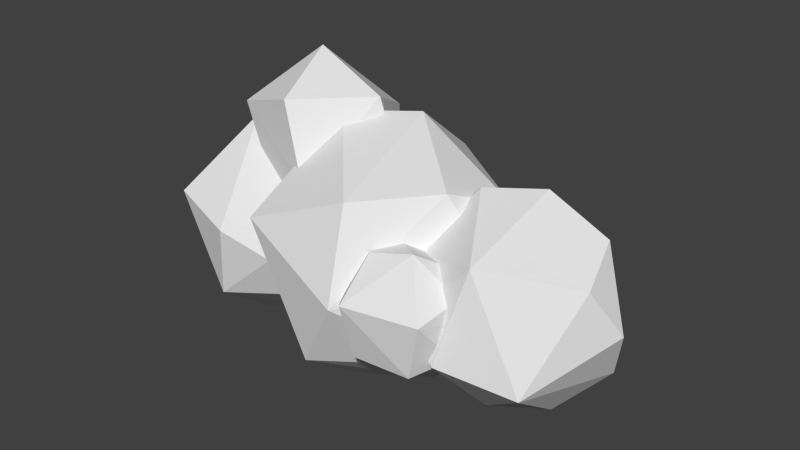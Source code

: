 # Source: Cloud_4.blend  (saved by Blender 2.76.0; exported with 4.5.12 LTS)
import bpy
from mathutils import Matrix  # noqa: F401  (used for matrix-valued properties, if any)

bpy.ops.wm.read_factory_settings(use_empty=True)
scene = bpy.context.scene
scene.name = 'Scene'

# ---- collections
col_collection_1 = bpy.data.collections.new('Collection 1'); scene.collection.children.link(col_collection_1)

# ---- world
world_world = bpy.data.worlds.new('World'); scene.world = world_world
world_world.color = (0.05088, 0.05088, 0.05088)
world_world.use_sun_shadow = False
world_world.sun_shadow_jitter_overblur = 0.0
world_world.cycles.sampling_method = 'MANUAL'
world_world.cycles.sample_map_resolution = 256

# ---- meshes
me_icosphere_045 = bpy.data.meshes.new('Icosphere.045')
me_icosphere_045.from_pydata([(2.658, 1.527, -1.588), (1.794, 1.0, -2.281), (1.245, 0.01993, -1.507), (0.6764, 0.522, -1.591), (0.732, 1.572, -1.951), (2.506, 0.4677, -1.487), (2.851, 1.196, -0.2798), (1.823, 2.488, -1.263), (0.476, 1.151, -0.2276), (1.566, 1.151, 0.3937), (1.016, 0.7685, 0.1855), (0.574, 2.006, -0.3001), (1.868, 2.102, -0.007952), (-1.945, -0.7575, 0.4801), (-1.646, 1.328, 0.7084), (-2.395, 1.205, 1.85), (-1.871, 0.3438, 2.753), (-1.412, 0.3438, 0.01552), (-2.739, 0.1767, 0.518), (-0.3051, 0.3389, 1.034), (-1.074, -1.044, 1.034), (-2.79, -0.4955, 1.845), (-2.989, 0.1767, 1.315), (-1.227, 1.452, 1.597), (-1.558, -0.8579, 2.259), (-0.5443, 0.1767, 2.251), (1.213, -1.304, -1.087), (0.7907, -1.997, -0.7626), (0.3111, -1.304, -0.5298), (2.116, -1.304, 0.3725), (1.742, -1.92, -0.7626), (2.071, -1.304, -0.609), (1.642, -0.9922, -0.9368), (0.683, -1.304, -0.9368), (1.049, -0.7996, -0.9368), (2.173, -0.9922, -0.07865), (1.984, -2.021, 0.1954), (0.254, -1.616, -0.07865), (0.77, -2.258, 0.1954), (0.3553, -1.304, 0.4517), (1.472, -1.492, 0.9333), (0.7843, -1.616, 0.7795), (0.7843, -0.9922, 0.7795), (1.906, -0.7767, 0.4689), (-1.236, -0.9648, -0.9729), (-2.562, 1.268, -1.361), (-1.236, 0.8037, -0.9729), (-2.206, -1.756, 0.1788), (-2.753, -0.2983, 1.564), (-2.602, -0.5386, -1.893), (-2.459, -1.581, -1.102), (-1.022, -0.08055, -1.105), (-1.748, -0.08055, -1.831), (-3.882, -0.5386, -1.102), (-3.639, 0.3336, -1.451), (-1.464, -1.441, -0.2206), (-3.436, -1.421, 0.3866), (-4.209, -0.08055, -0.3108), (-1.464, 1.28, -0.2206), (-2.996, 1.589, -0.3108), (-1.295, -0.9216, 0.6637), (-3.879, 0.389, 0.6604), (-1.295, 0.7605, 0.6637), (-1.569, -0.08055, 1.21), (-2.344, 1.268, 0.9198), (3.226, -1.393, -0.7727), (0.739, -0.05214, -0.9178), (2.237, 1.449, -1.047), (3.669, 0.4174, -1.047), (1.026, -0.9364, 0.5867), (1.026, 0.8321, 0.5867), (3.673, -0.5101, 0.7155), (2.392, 0.4059, 1.507), (2.095, -0.5101, -1.838), (2.948, -0.05214, -1.776), (1.086, -0.8932, -1.05), (1.673, 0.362, -1.776), (1.086, 0.7889, -1.05), (3.999, -0.05214, -0.07538), (1.997, -1.728, -0.565), (1.255, -1.413, -0.1655), (1.255, 1.309, -0.1655), (2.786, 1.618, -0.07538), (0.8127, -0.05214, 0.7188), (2.25, 1.449, 0.7155), (2.352, -1.401, 0.9748), (3.429, 0.362, 1.065), (1.539, -0.05215, 1.445), (-2.037, 0.5389, -1.252), (-0.7031, 1.519, -1.636), (-0.0004357, 0.5389, 2.043), (-0.3845, -0.6432, -2.273), (-0.2003, -1.989, -1.252), (1.647, -0.6581, -1.252), (0.7168, -0.05214, -2.194), (-1.723, -0.5866, -1.703), (0.9523, 1.51, -1.252), (2.073, -0.05214, 0.001018), (0.5077, -2.207, 0.001019), (-1.46, -1.782, 0.6683), (-1.468, 1.704, -0.1153), (-2.458, -0.05214, -0.2316), (0.5077, 2.103, 0.001019), (-2.032, 0.5538, 1.022), (-0.1846, 1.885, 1.022), (1.652, 0.5389, 1.022), (0.3181, -1.624, 1.406), (1.338, -0.5866, 1.472), (-1.102, -0.05214, 1.963)], [], [(5, 1, 0), (4, 3, 8), (7, 4, 11), (4, 8, 11), (0, 7, 6), (9, 6, 12), (12, 11, 9), (11, 10, 9), (11, 8, 10), (7, 12, 6), (7, 11, 12), (5, 0, 6), (1, 7, 0), (1, 4, 7), (4, 1, 3), (1, 2, 3), (1, 5, 2), (20, 17, 19), (17, 13, 18), (14, 18, 15), (19, 14, 23), (13, 20, 21), (14, 15, 23), (21, 24, 16), (15, 21, 16), (23, 15, 16), (25, 23, 16), (24, 25, 16), (19, 23, 25), (22, 21, 15), (21, 20, 24), (20, 25, 24), (20, 19, 25), (15, 18, 22), (22, 18, 21), (18, 13, 21), (17, 14, 19), (17, 18, 14), (13, 17, 20), (26, 30, 27), (26, 27, 33), (26, 33, 34), (30, 31, 36), (27, 30, 38), (28, 27, 37), (29, 43, 40), (43, 42, 40), (42, 41, 40), (39, 38, 41), (41, 38, 40), (38, 36, 40), (36, 29, 40), (37, 38, 39), (37, 27, 38), (38, 30, 36), (36, 35, 29), (36, 31, 35), (33, 27, 28), (31, 30, 32), (30, 26, 32), (44, 52, 51), (49, 54, 45), (49, 45, 52), (45, 54, 59), (46, 45, 58), (50, 47, 56), (47, 60, 48), (63, 64, 48), (63, 62, 64), (64, 61, 48), (61, 56, 48), (56, 47, 48), (48, 60, 63), (58, 64, 62), (59, 61, 64), (57, 56, 61), (55, 60, 47), (58, 59, 64), (58, 45, 59), (59, 57, 61), (59, 54, 57), (54, 53, 57), (57, 53, 56), (53, 50, 56), (47, 50, 55), (50, 44, 55), (52, 45, 46), (54, 49, 53), (49, 50, 53), (51, 52, 46), (49, 52, 50), (52, 44, 50), (65, 74, 68), (73, 76, 74), (65, 68, 78), (67, 77, 81), (68, 67, 82), (67, 81, 82), (68, 82, 78), (69, 85, 87), (70, 83, 87), (86, 84, 72), (72, 84, 87), (84, 70, 87), (83, 69, 87), (87, 85, 72), (85, 86, 72), (85, 71, 86), (78, 86, 71), (78, 82, 86), (82, 84, 86), (82, 81, 84), (81, 70, 84), (80, 85, 69), (80, 79, 85), (65, 71, 85), (65, 78, 71), (75, 79, 80), (79, 65, 85), (74, 67, 68), (74, 76, 67), (76, 77, 67), (76, 66, 77), (76, 75, 66), (76, 73, 75), (73, 79, 75), (73, 65, 79), (73, 74, 65), (91, 95, 89), (91, 89, 94), (88, 95, 101), (89, 88, 100), (93, 97, 98), (92, 98, 99), (89, 100, 102), (96, 102, 97), (107, 105, 90), (105, 104, 90), (90, 104, 108), (104, 103, 108), (103, 99, 108), (108, 106, 90), (108, 99, 106), (106, 107, 90), (97, 102, 105), (102, 104, 105), (102, 100, 104), (100, 103, 104), (101, 99, 103), (98, 106, 99), (98, 107, 106), (98, 97, 107), (97, 105, 107), (96, 89, 102), (100, 101, 103), (100, 88, 101), (101, 95, 99), (95, 92, 99), (92, 93, 98), (93, 96, 97), (94, 89, 96), (89, 95, 88), (91, 92, 95), (93, 94, 96), (91, 94, 92), (94, 93, 92)])
me_icosphere_045.polygons.foreach_set('use_smooth', [True] * 166)
_k = set([(0, 1), (0, 5), (0, 6), (0, 7), (1, 2), (1, 3), (1, 4), (1, 5), (1, 7), (3, 4), (4, 7), (4, 8), (4, 11), (6, 7), (6, 12), (7, 11), (7, 12), (8, 11), (9, 11), (9, 12), (10, 11), (11, 12), (13, 17), (13, 18), (13, 20), (13, 21), (14, 15), (14, 17), (14, 18), (14, 19), (14, 23), (15, 16), (15, 18), (15, 21), (15, 22), (15, 23), (16, 21), (16, 23), (16, 24), (16, 25), (17, 18), (17, 19), (17, 20), (18, 21), (18, 22), (19, 20), (19, 23), (19, 25), (20, 21), (20, 24), (20, 25), (21, 22), (21, 24), (23, 25), (24, 25), (26, 27), (26, 30), (26, 33), (27, 28), (27, 30), (27, 33), (27, 37), (27, 38), (29, 36), (29, 40), (30, 31), (30, 32), (30, 36), (30, 38), (31, 36), (35, 36), (36, 38), (36, 40), (37, 38), (38, 39), (38, 40), (38, 41), (40, 41), (40, 42), (40, 43), (44, 50), (44, 52), (45, 46), (45, 49), (45, 52), (45, 54), (45, 58), (45, 59), (46, 52), (47, 48), (47, 50), (47, 55), (47, 56), (47, 60), (48, 56), (48, 60), (48, 61), (48, 63), (48, 64), (49, 50), (49, 52), (49, 53), (49, 54), (50, 52), (50, 53), (50, 55), (50, 56), (51, 52), (53, 54), (53, 56), (53, 57), (54, 57), (54, 59), (56, 57), (56, 61), (57, 59), (57, 61), (58, 59), (58, 64), (59, 61), (59, 64), (61, 64), (62, 64), (63, 64), (65, 68), (65, 71), (65, 73), (65, 74), (65, 78), (65, 79), (65, 85), (66, 76), (67, 68), (67, 74), (67, 76), (67, 77), (67, 81), (67, 82), (68, 74), (68, 78), (68, 82), (69, 85), (69, 87), (70, 84), (70, 87), (71, 78), (71, 85), (71, 86), (72, 84), (72, 85), (72, 86), (72, 87), (73, 74), (73, 75), (73, 76), (73, 79), (74, 76), (75, 76), (75, 79), (76, 77), (78, 82), (78, 86), (79, 80), (79, 85), (80, 85), (81, 82), (81, 84), (82, 84), (82, 86), (83, 87), (84, 86), (84, 87), (85, 86), (85, 87), (88, 89), (88, 95), (88, 100), (88, 101), (89, 91), (89, 94), (89, 95), (89, 96), (89, 100), (89, 102), (90, 104), (90, 105), (90, 106), (90, 107), (90, 108), (91, 92), (91, 94), (91, 95), (92, 93), (92, 94), (92, 95), (92, 98), (92, 99), (93, 94), (93, 96), (93, 97), (93, 98), (94, 96), (95, 99), (95, 101), (96, 97), (96, 102), (97, 98), (97, 102), (97, 105), (97, 107), (98, 99), (98, 106), (98, 107), (99, 101), (99, 103), (99, 106), (99, 108), (100, 101), (100, 102), (100, 103), (100, 104), (101, 103), (102, 104), (102, 105), (103, 104), (103, 108), (104, 105), (104, 108), (105, 107), (106, 107), (106, 108)])
me_icosphere_045.attributes.new('sharp_edge', 'BOOLEAN', 'EDGE').data.foreach_set('value', [ (min(e.vertices), max(e.vertices)) in _k for e in me_icosphere_045.edges])
me_icosphere_045.use_remesh_preserve_volume = False
me_icosphere_045.use_remesh_preserve_attributes = False
me_icosphere_045.use_mirror_vertex_groups = False
me_icosphere_045.update()
me_icosphere_045.normals_split_custom_set([tuple(v) for v in zip(*[iter([0.6767, -0.1659, -0.7173, 0.6767, -0.1659, -0.7173, 0.6767, -0.1659, -0.7173, -0.9892, 0.002145, -0.1465, -0.9892, 0.002145, -0.1465, -0.9892, 0.002145, -0.1465, -0.5174, 0.814, -0.2639, -0.5174, 0.814, -0.2639, -0.5174, 0.814, -0.2639, -0.9872, 0.1029, -0.1216, -0.9872, 0.1029, -0.1216, -0.9872, 0.1029, -0.1216, 0.7624, 0.6451, 0.05106, 0.7624, 0.6451, 0.05106, 0.7624, 0.6451, 0.05106, 0.4462, 0.2241, 0.8664, 0.4462, 0.2241, 0.8664, 0.4462, 0.2241, 0.8664, -0.2284, 0.4396, 0.8687, -0.2284, 0.4396, 0.8687, -0.2284, 0.4396, 0.8687, -0.455, 0.1798, 0.8721, -0.455, 0.1798, 0.8721, -0.455, 0.1798, 0.8721, -0.5415, 0.1325, 0.8302, -0.5415, 0.1325, 0.8302, -0.5415, 0.1325, 0.8302, 0.6931, 0.6955, 0.1897, 0.6931, 0.6955, 0.1897, 0.6931, 0.6955, 0.1897, -0.1364, 0.9453, 0.2963, -0.1364, 0.9453, 0.2963, -0.1364, 0.9453, 0.2963, 0.9706, -0.1569, -0.1825, 0.9706, -0.1569, -0.1825, 0.9706, -0.1569, -0.1825, 0.3067, 0.5334, -0.7883, 0.3067, 0.5334, -0.7883, 0.3067, 0.5334, -0.7883, 0.0467, 0.5635, -0.8248, 0.0467, 0.5635, -0.8248, 0.0467, 0.5635, -0.8248, -0.4172, -0.2751, -0.8662, -0.4172, -0.2751, -0.8662, -0.4172, -0.2751, -0.8662, -0.3028, -0.4804, -0.8231, -0.3028, -0.4804, -0.8231, -0.3028, -0.4804, -0.8231, 0.2535, -0.6831, -0.685, 0.2535, -0.6831, -0.685, 0.2535, -0.6831, -0.685, 0.633, -0.3521, -0.6895, 0.633, -0.3521, -0.6895, 0.633, -0.3521, -0.6895, -0.3185, -0.2333, -0.9188, -0.3185, -0.2333, -0.9188, -0.3185, -0.2333, -0.9188, -0.6488, 0.674, -0.3531, -0.6488, 0.674, -0.3531, -0.6488, 0.674, -0.3531, 0.6068, 0.6966, -0.3829, 0.6068, 0.6966, -0.3829, 0.6068, 0.6966, -0.3829, -0.3081, -0.9513, -0.007998, -0.3081, -0.9513, -0.007998, -0.3081, -0.9513, -0.007998, -0.2137, 0.9763, -0.03507, -0.2137, 0.9763, -0.03507, -0.2137, 0.9763, -0.03507, -0.3997, -0.4357, 0.8065, -0.3997, -0.4357, 0.8065, -0.3997, -0.4357, 0.8065, -0.769, 0.1764, 0.6144, -0.769, 0.1764, 0.6144, -0.769, 0.1764, 0.6144, -0.003008, 0.7227, 0.6912, -0.003008, 0.7227, 0.6912, -0.003008, 0.7227, 0.6912, 0.3528, 0.5694, 0.7425, 0.3528, 0.5694, 0.7425, 0.3528, 0.5694, 0.7425, 0.3062, -0.2925, 0.9059, 0.3062, -0.2925, 0.9059, 0.3062, -0.2925, 0.9059, 0.8035, 0.5487, 0.231, 0.8035, 0.5487, 0.231, 0.8035, 0.5487, 0.231, -0.817, 0.1877, 0.5452, -0.817, 0.1877, 0.5452, -0.817, 0.1877, 0.5452, -0.2915, -0.9561, 0.03021, -0.2915, -0.9561, 0.03021, -0.2915, -0.9561, 0.03021, 0.6672, -0.6508, 0.3623, 0.6672, -0.6508, 0.3623, 0.6672, -0.6508, 0.3623, 0.869, -0.4833, 0.1064, 0.869, -0.4833, 0.1064, 0.869, -0.4833, 0.1064, -0.7795, 0.5768, -0.2443, -0.7795, 0.5768, -0.2443, -0.7795, 0.5768, -0.2443, -0.8474, -0.4598, -0.2656, -0.8474, -0.4598, -0.2656, -0.8474, -0.4598, -0.2656, -0.7252, -0.6025, -0.3332, -0.7252, -0.6025, -0.3332, -0.7252, -0.6025, -0.3332, 0.5617, 0.5615, -0.6076, 0.5617, 0.5615, -0.6076, 0.5617, 0.5615, -0.6076, -0.3631, 0.4769, -0.8005, -0.3631, 0.4769, -0.8005, -0.3631, 0.4769, -0.8005, 0.3411, -0.5008, -0.7955, 0.3411, -0.5008, -0.7955, 0.3411, -0.5008, -0.7955, 0.03564, -0.4421, -0.8963, 0.03564, -0.4421, -0.8963, 0.03564, -0.4421, -0.8963, -0.2628, -0.2735, -0.9253, -0.2628, -0.2735, -0.9253, -0.2628, -0.2735, -0.9253, -0.268, 0.1947, -0.9435, -0.268, 0.1947, -0.9435, -0.268, 0.1947, -0.9435, 0.8761, -0.4034, -0.2641, 0.8761, -0.4034, -0.2641, 0.8761, -0.4034, -0.2641, 0.07756, -0.9622, -0.2612, 0.07756, -0.9622, -0.2612, 0.07756, -0.9622, -0.2612, -0.8113, -0.4279, -0.3984, -0.8113, -0.4279, -0.3984, -0.8113, -0.4279, -0.3984, 0.634, 0.1119, 0.7652, 0.634, 0.1119, 0.7652, 0.634, 0.1119, 0.7652, 0.1495, 0.473, 0.8683, 0.1495, 0.473, 0.8683, 0.1495, 0.473, 0.8683, -0.2182, 0.0, 0.9759, -0.2182, 0.0, 0.9759, -0.2182, 0.0, 0.9759, -0.7253, -0.4541, 0.5175, -0.7253, -0.4541, 0.5175, -0.7253, -0.4541, 0.5175, -0.04461, -0.6714, 0.7398, -0.04461, -0.6714, 0.7398, -0.04461, -0.6714, 0.7398, 0.1474, -0.7527, 0.6416, 0.1474, -0.7527, 0.6416, 0.1474, -0.7527, 0.6416, 0.6754, -0.2914, 0.6774, 0.6754, -0.2914, 0.6774, 0.6754, -0.2914, 0.6774, -0.7872, -0.4541, 0.4173, -0.7872, -0.4541, 0.4173, -0.7872, -0.4541, 0.4173, -0.7218, -0.6635, -0.1969, -0.7218, -0.6635, -0.1969, -0.7218, -0.6635, -0.1969, 0.1901, -0.9703, -0.15, 0.1901, -0.9703, -0.15, 0.1901, -0.9703, -0.15, 0.9836, -0.1805, -0.0002012, 0.9836, -0.1805, -0.0002012, 0.9836, -0.1805, -0.0002012, 0.9777, -0.1981, -0.07027, 0.9777, -0.1981, -0.07027, 0.9777, -0.1981, -0.07027, -0.71, -0.2735, -0.6489, -0.71, -0.2735, -0.6489, -0.71, -0.2735, -0.6489, 0.56, -0.09473, -0.8231, 0.56, -0.09473, -0.8231, 0.56, -0.09473, -0.8231, 0.4089, -0.126, -0.9038, 0.4089, -0.126, -0.9038, 0.4089, -0.126, -0.9038, 0.6817, -0.2665, -0.6814, 0.6817, -0.2665, -0.6814, 0.6817, -0.2665, -0.6814, -0.1658, 0.282, -0.945, -0.1658, 0.282, -0.945, -0.1658, 0.282, -0.945, -0.08302, 0.2832, -0.9555, -0.08302, 0.2832, -0.9555, -0.08302, 0.2832, -0.9555, -0.5651, 0.6942, -0.4458, -0.5651, 0.6942, -0.4458, -0.5651, 0.6942, -0.4458, 0.4049, 0.823, -0.3984, 0.4049, 0.823, -0.3984, 0.4049, 0.823, -0.3984, -0.2744, -0.9586, -0.07676, -0.2744, -0.9586, -0.07676, -0.2744, -0.9586, -0.07676, 0.1879, -0.6384, 0.7464, 0.1879, -0.6384, 0.7464, 0.1879, -0.6384, 0.7464, 0.2157, 0.3226, 0.9216, 0.2157, 0.3226, 0.9216, 0.2157, 0.3226, 0.9216, 0.3973, 0.4058, 0.8231, 0.3973, 0.4058, 0.8231, 0.3973, 0.4058, 0.8231, -0.3867, 0.435, 0.8131, -0.3867, 0.435, 0.8131, -0.3867, 0.435, 0.8131, -0.6976, -0.2711, 0.6633, -0.6976, -0.2711, 0.6633, -0.6976, -0.2711, 0.6633, -0.07114, -0.7008, 0.7098, -0.07114, -0.7008, 0.7098, -0.07114, -0.7008, 0.7098, 0.3301, -0.4366, 0.8369, 0.3301, -0.4366, 0.8369, 0.3301, -0.4366, 0.8369, 0.4765, 0.7947, 0.3761, 0.4765, 0.7947, 0.3761, 0.4765, 0.7947, 0.3761, -0.4992, 0.7365, 0.4565, -0.4992, 0.7365, 0.4565, -0.4992, 0.7365, 0.4565, -0.8617, -0.2754, 0.4262, -0.8617, -0.2754, 0.4262, -0.8617, -0.2754, 0.4262, 0.5212, -0.7755, 0.3563, 0.5212, -0.7755, 0.3563, 0.5212, -0.7755, 0.3563, 0.1868, 0.9702, 0.1544, 0.1868, 0.9702, 0.1544, 0.1868, 0.9702, 0.1544, 0.2053, 0.9564, -0.2077, 0.2053, 0.9564, -0.2077, 0.2053, 0.9564, -0.2077, -0.809, 0.5878, -0.00903, -0.809, 0.5878, -0.00903, -0.809, 0.5878, -0.00903, -0.7947, 0.5773, -0.1876, -0.7947, 0.5773, -0.1876, -0.7947, 0.5773, -0.1876, -0.9031, 0.08346, -0.4212, -0.9031, 0.08346, -0.4212, -0.9031, 0.08346, -0.4212, -0.8532, -0.5191, -0.05169, -0.8532, -0.5191, -0.05169, -0.8532, -0.5191, -0.05169, -0.566, -0.7724, -0.2881, -0.566, -0.7724, -0.2881, -0.566, -0.7724, -0.2881, 0.2972, -0.9364, -0.1866, 0.2972, -0.9364, -0.1866, 0.2972, -0.9364, -0.1866, 0.4482, -0.8104, -0.3772, 0.4482, -0.8104, -0.3772, 0.4482, -0.8104, -0.3772, 0.401, 0.5078, -0.7624, 0.401, 0.5078, -0.7624, 0.401, 0.5078, -0.7624, -0.5161, -0.1903, -0.8351, -0.5161, -0.1903, -0.8351, -0.5161, -0.1903, -0.8351, -0.4272, -0.5829, -0.6912, -0.4272, -0.5829, -0.6912, -0.4272, -0.5829, -0.6912, 0.6817, 0.2665, -0.6814, 0.6817, 0.2665, -0.6814, 0.6817, 0.2665, -0.6814, 0.3439, -0.5373, -0.7701, 0.3439, -0.5373, -0.7701, 0.3439, -0.5373, -0.7701, 0.3522, -0.5389, -0.7652, 0.3522, -0.5389, -0.7652, 0.3522, -0.5389, -0.7652, 0.7666, -0.2754, -0.5801, 0.7666, -0.2754, -0.5801, 0.7666, -0.2754, -0.5801, 0.02712, 0.08346, -0.9961, 0.02712, 0.08346, -0.9961, 0.02712, 0.08346, -0.9961, 0.8617, -0.2754, -0.4262, 0.8617, -0.2754, -0.4262, 0.8617, -0.2754, -0.4262, -0.4583, 0.8017, -0.3837, -0.4583, 0.8017, -0.3837, -0.4583, 0.8017, -0.3837, 0.5287, 0.7339, -0.4264, 0.5287, 0.7339, -0.4264, 0.5287, 0.7339, -0.4264, -0.1941, 0.9791, -0.06079, -0.1941, 0.9791, -0.06079, -0.1941, 0.9791, -0.06079, 0.809, 0.5878, 0.009029, 0.809, 0.5878, 0.009029, 0.809, 0.5878, 0.009029, -0.401, -0.5078, 0.7624, -0.401, -0.5078, 0.7624, -0.401, -0.5078, 0.7624, -0.6817, 0.2665, 0.6814, -0.6817, 0.2665, 0.6814, -0.6817, 0.2665, 0.6814, 0.3356, 0.5982, 0.7277, 0.3356, 0.5982, 0.7277, 0.3356, 0.5982, 0.7277, -0.3439, 0.5373, 0.7701, -0.3439, 0.5373, 0.7701, -0.3439, 0.5373, 0.7701, -0.3522, 0.5389, 0.7652, -0.3522, 0.5389, 0.7652, -0.3522, 0.5389, 0.7652, -0.6817, -0.2665, 0.6814, -0.6817, -0.2665, 0.6814, -0.6817, -0.2665, 0.6814, 0.08302, -0.2832, 0.9555, 0.08302, -0.2832, 0.9555, 0.08302, -0.2832, 0.9555, 0.3679, -0.2702, 0.8897, 0.3679, -0.2702, 0.8897, 0.3679, -0.2702, 0.8897, 0.3527, -0.2613, 0.8985, 0.3527, -0.2613, 0.8985, 0.3527, -0.2613, 0.8985, 0.9031, 0.08346, 0.4212, 0.9031, 0.08346, 0.4212, 0.9031, 0.08346, 0.4212, 0.7947, 0.5773, 0.1876, 0.7947, 0.5773, 0.1876, 0.7947, 0.5773, 0.1876, 0.5054, 0.7074, 0.4941, 0.5054, 0.7074, 0.4941, 0.5054, 0.7074, 0.4941, -0.2014, 0.9768, 0.07215, -0.2014, 0.9768, 0.07215, -0.2014, 0.9768, 0.07215, -0.4482, 0.8104, 0.3772, -0.4482, 0.8104, 0.3772, -0.4482, 0.8104, 0.3772, -0.4049, -0.823, 0.3984, -0.4049, -0.823, 0.3984, -0.4049, -0.823, 0.3984, -0.257, -0.9315, 0.2573, -0.257, -0.9315, 0.2573, -0.257, -0.9315, 0.2573, 0.5739, -0.7684, 0.2834, 0.5739, -0.7684, 0.2834, 0.5739, -0.7684, 0.2834, 0.8532, -0.5191, 0.05169, 0.8532, -0.5191, 0.05169, 0.8532, -0.5191, 0.05169, -0.5212, -0.7755, -0.3563, -0.5212, -0.7755, -0.3563, -0.5212, -0.7755, -0.3563, 0.282, -0.9496, 0.1366, 0.282, -0.9496, 0.1366, 0.282, -0.9496, 0.1366, 0.3933, 0.5459, -0.7398, 0.3933, 0.5459, -0.7398, 0.3933, 0.5459, -0.7398, 0.1598, 0.4918, -0.8559, 0.1598, 0.4918, -0.8559, 0.1598, 0.4918, -0.8559, -0.3661, 0.6422, -0.6734, -0.3661, 0.6422, -0.6734, -0.3661, 0.6422, -0.6734, -0.7081, 0.1851, -0.6814, -0.7081, 0.1851, -0.6814, -0.7081, 0.1851, -0.6814, -0.6347, -0.1425, -0.7595, -0.6347, -0.1425, -0.7595, -0.6347, -0.1425, -0.7595, -0.5514, -0.2093, -0.8075, -0.5514, -0.2093, -0.8075, -0.5514, -0.2093, -0.8075, -0.2683, -0.6857, -0.6767, -0.2683, -0.6857, -0.6767, -0.2683, -0.6857, -0.6767, 0.08136, -0.7233, -0.6857, 0.08136, -0.7233, -0.6857, 0.08136, -0.7233, -0.6857, 0.3353, -0.5191, -0.7862, 0.3353, -0.5191, -0.7862, 0.3353, -0.5191, -0.7862, -0.3759, 0.2105, -0.9024, -0.3759, 0.2105, -0.9024, -0.3759, 0.2105, -0.9024, -0.0764, 0.2714, -0.9594, -0.0764, 0.2714, -0.9594, -0.0764, 0.2714, -0.9594, -0.9031, -0.08346, -0.4212, -0.9031, -0.08346, -0.4212, -0.9031, -0.08346, -0.4212, -0.6155, 0.6835, -0.3926, -0.6155, 0.6835, -0.3926, -0.6155, 0.6835, -0.3926, 0.809, -0.5878, 0.009029, 0.809, -0.5878, 0.009029, 0.809, -0.5878, 0.009029, -0.2247, -0.9735, -0.04254, -0.2247, -0.9735, -0.04254, -0.2247, -0.9735, -0.04254, -0.1818, 0.9611, -0.208, -0.1818, 0.9611, -0.208, -0.1818, 0.9611, -0.208, 0.809, 0.5878, 0.009032, 0.809, 0.5878, 0.009032, 0.809, 0.5878, 0.009032, 0.5161, 0.1903, 0.8351, 0.5161, 0.1903, 0.8351, 0.5161, 0.1903, 0.8351, 0.4272, 0.5829, 0.6912, 0.4272, 0.5829, 0.6912, 0.4272, 0.5829, 0.6912, -0.3439, 0.5373, 0.7701, -0.3439, 0.5373, 0.7701, -0.3439, 0.5373, 0.7701, -0.3933, 0.5459, 0.7398, -0.3933, 0.5459, 0.7398, -0.3933, 0.5459, 0.7398, -0.7666, -0.2754, 0.5801, -0.7666, -0.2754, 0.5801, -0.7666, -0.2754, 0.5801, 0.0764, -0.2714, 0.9594, 0.0764, -0.2714, 0.9594, 0.0764, -0.2714, 0.9594, -0.2819, -0.5369, 0.7952, -0.2819, -0.5369, 0.7952, -0.2819, -0.5369, 0.7952, 0.1933, -0.251, 0.9485, 0.1933, -0.251, 0.9485, 0.1933, -0.251, 0.9485, 0.809, 0.5878, -0.00633, 0.809, 0.5878, -0.00633, 0.809, 0.5878, -0.00633, 0.5128, 0.6998, 0.4974, 0.5128, 0.6998, 0.4974, 0.5128, 0.6998, 0.4974, -0.2014, 0.9768, 0.07215, -0.2014, 0.9768, 0.07215, -0.2014, 0.9768, 0.07215, -0.5162, 0.7166, 0.4689, -0.5162, 0.7166, 0.4689, -0.5162, 0.7166, 0.4689, -0.8617, -0.2754, 0.4262, -0.8617, -0.2754, 0.4262, -0.8617, -0.2754, 0.4262, -0.07279, -0.9245, 0.3742, -0.07279, -0.9245, 0.3742, -0.07279, -0.9245, 0.3742, 0.6523, -0.6647, 0.3641, 0.6523, -0.6647, 0.3641, 0.6523, -0.6647, 0.3641, 0.7947, -0.5773, 0.1876, 0.7947, -0.5773, 0.1876, 0.7947, -0.5773, 0.1876, 0.9031, -0.08346, 0.4212, 0.9031, -0.08346, 0.4212, 0.9031, -0.08346, 0.4212, 0.09723, 0.9126, -0.3971, 0.09723, 0.9126, -0.3971, 0.09723, 0.9126, -0.3971, -0.8712, 0.4871, 0.06079, -0.8712, 0.4871, 0.06079, -0.8712, 0.4871, 0.06079, -0.8668, 0.4934, -0.07215, -0.8668, 0.4934, -0.07215, -0.8668, 0.4934, -0.07215, -0.8019, -0.5645, -0.1959, -0.8019, -0.5645, -0.1959, -0.8019, -0.5645, -0.1959, -0.5932, -0.7433, -0.3091, -0.5932, -0.7433, -0.3091, -0.5932, -0.7433, -0.3091, 0.5287, -0.7339, -0.4264, 0.5287, -0.7339, -0.4264, 0.5287, -0.7339, -0.4264, 0.8614, 0.276, -0.4264, 0.8614, 0.276, -0.4264, 0.8614, 0.276, -0.4264, 0.2004, 0.4834, -0.8521, 0.2004, 0.4834, -0.8521, 0.2004, 0.4834, -0.8521, -0.4231, 0.2325, -0.8757, -0.4231, 0.2325, -0.8757, -0.4231, 0.2325, -0.8757, -0.3356, -0.5982, -0.7277, -0.3356, -0.5982, -0.7277, -0.3356, -0.5982, -0.7277, 0.7639, 0.2448, -0.5971, 0.7639, 0.2448, -0.5971, 0.7639, 0.2448, -0.5971, 0.3439, -0.5373, -0.7701, 0.3439, -0.5373, -0.7701, 0.3439, -0.5373, -0.7701, 0.3933, -0.5459, -0.7398, 0.3933, -0.5459, -0.7398, 0.3933, -0.5459, -0.7398])] * 3)])

# ---- objects
ob_cloud_4 = bpy.data.objects.new('Cloud_4', me_icosphere_045)

# ---- transforms, parenting, visibility, modifiers, constraints
ob_cloud_4.location = (0.0, 0.0, 0.0)
ob_cloud_4.rotation_euler = (-1.629e-07, 0.0, 0.0)
ob_cloud_4.scale = (0.4607, 0.4607, 0.4607)
ob_cloud_4.color = (0.8, 0.8, 0.8, 1.0)
ob_cloud_4.lineart.crease_threshold = 0.0

# ---- collection membership
col_collection_1.objects.link(ob_cloud_4)

# ---- scene / render settings (as saved in the file)
scene.frame_start = 1; scene.frame_end = 250; scene.frame_set(1)
scene.render.engine = 'BLENDER_EEVEE_NEXT'
scene.render.resolution_percentage = 50
scene.render.dither_intensity = 0.0
scene.cycles.use_denoising = False
scene.cycles.samples = 10
scene.cycles.sampling_pattern = 'TABULATED_SOBOL'
scene.cycles.light_sampling_threshold = 0.0
scene.cycles.use_adaptive_sampling = False
scene.cycles.use_light_tree = False
scene.cycles.blur_glossy = 0.0
scene.cycles.pixel_filter_type = 'GAUSSIAN'
scene.cycles.sample_clamp_indirect = 0.0
scene.view_settings.view_transform = 'Standard'
bpy.context.view_layer.update()

# ---- added for rendering (the .blend has no active camera and no usable light): camera, sun
cam_auto = bpy.data.cameras.new('AutoCamera')
cam_auto.lens = 50.0
cam_auto.sensor_width = 36.0
cam_auto.clip_end = 1000.0
ob_auto_camera = bpy.data.objects.new('AutoCamera', cam_auto)
scene.collection.objects.link(ob_auto_camera)
ob_auto_camera.location = (4.52786, -5.43839, 3.76966)
ob_auto_camera.rotation_euler = (1.09748, -7.21219e-08, 0.694738)
scene.camera = ob_auto_camera
light_auto_sun = bpy.data.lights.new('AutoSun', 'SUN')
light_auto_sun.energy = 3.0
light_auto_sun.angle = 0.0523599
ob_auto_sun = bpy.data.objects.new('AutoSun', light_auto_sun)
scene.collection.objects.link(ob_auto_sun)
ob_auto_sun.rotation_euler = (0.872665, 0.174533, 0.523599)
bpy.context.view_layer.update()
